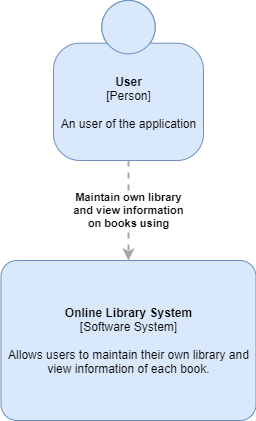

The diagram above was exported from draw.io. Its source (the exported page's mxGraphModel, read from the mxfile embedded in the PNG):
<mxGraphModel dx="1038" dy="531" grid="1" gridSize="10" guides="1" tooltips="1" connect="1" arrows="1" fold="1" page="1" pageScale="1" pageWidth="850" pageHeight="1100" math="0" shadow="0">
  <root>
    <mxCell id="0" />
    <mxCell id="1" parent="0" />
    <mxCell id="_LePPzGg7qRAt6JIxEa--1" value="&lt;b&gt;User&lt;/b&gt;&lt;div&gt;[Person]&lt;/div&gt;&lt;br&gt;&lt;div&gt;An user of the application&lt;/div&gt;" style="html=1;dashed=0;whitespace=wrap;fillColor=#DAE8FC;strokeColor=#6C8EBF;shape=mxgraph.c4.person;align=center;points=[[0.5,0,0],[1,0.5,0],[1,0.75,0],[0.75,1,0],[0.5,1,0],[0.25,1,0],[0,0.75,0],[0,0.5,0]];" vertex="1" parent="1">
      <mxGeometry x="260" width="150" height="160" as="geometry" />
    </mxCell>
    <mxCell id="_LePPzGg7qRAt6JIxEa--2" value="&lt;b&gt;Online Library System&lt;/b&gt;&lt;br&gt;&lt;div&gt;[Software System]&lt;/div&gt;&lt;br&gt;&lt;div&gt;Allows users to maintain their own library and view information of each book.&lt;/div&gt;" style="rounded=1;whiteSpace=wrap;html=1;labelBackgroundColor=none;fillColor=#dae8fc;fontColor=#000000;align=center;arcSize=10;strokeColor=#6c8ebf;points=[[0.25,0,0],[0.5,0,0],[0.75,0,0],[1,0.25,0],[1,0.5,0],[1,0.75,0],[0.75,1,0],[0.5,1,0],[0.25,1,0],[0,0.75,0],[0,0.5,0],[0,0.25,0]];" vertex="1" parent="1">
      <mxGeometry x="207.5" y="260" width="255" height="160" as="geometry" />
    </mxCell>
    <mxCell id="_LePPzGg7qRAt6JIxEa--4" value="&lt;div style=&quot;text-align: left&quot;&gt;&lt;div style=&quot;text-align: center&quot;&gt;&lt;b&gt;Maintain own library&lt;/b&gt;&lt;/div&gt;&lt;div style=&quot;text-align: center&quot;&gt;&lt;b&gt;and view information&lt;/b&gt;&lt;/div&gt;&lt;div style=&quot;text-align: center&quot;&gt;&lt;b&gt;on books using&lt;/b&gt;&lt;/div&gt;&lt;/div&gt;" style="edgeStyle=none;rounded=0;html=1;entryX=0.5;entryY=0;jettySize=auto;orthogonalLoop=1;strokeColor=#A8A8A8;strokeWidth=2;fontColor=#000000;jumpStyle=none;dashed=1;exitX=0.5;exitY=1;exitDx=0;exitDy=0;exitPerimeter=0;entryDx=0;entryDy=0;entryPerimeter=0;" edge="1" parent="1" source="_LePPzGg7qRAt6JIxEa--1" target="_LePPzGg7qRAt6JIxEa--2">
      <mxGeometry width="200" relative="1" as="geometry">
        <mxPoint x="130" y="200" as="sourcePoint" />
        <mxPoint x="330" y="200" as="targetPoint" />
      </mxGeometry>
    </mxCell>
  </root>
</mxGraphModel>